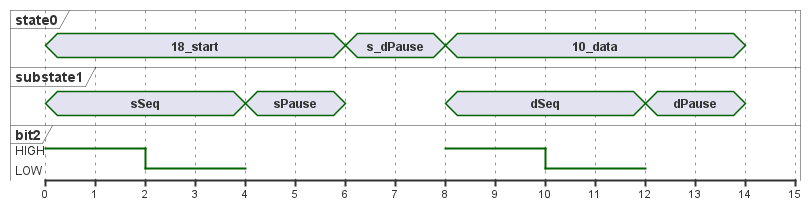

The diagram above was rendered by PlantUML. Its source (embedded in the PNG):
@startuml
scale 1 as 50 pixels

concise state0
concise substate1
robust bit2

bit2 has HIGH,LOW

@state0
0 is 18_start
6 is s_dPause
8 is 10_data
14 is {hidden}

@substate1
0 is sSeq
4 is sPause
6 is {hidden}
8 is dSeq
12 is dPause
14 is {hidden}

@bit2
0 is HIGH
2 is LOW
4 is {hidden}
8 is HIGH
10 is LOW
12 is {hidden}
@enduml